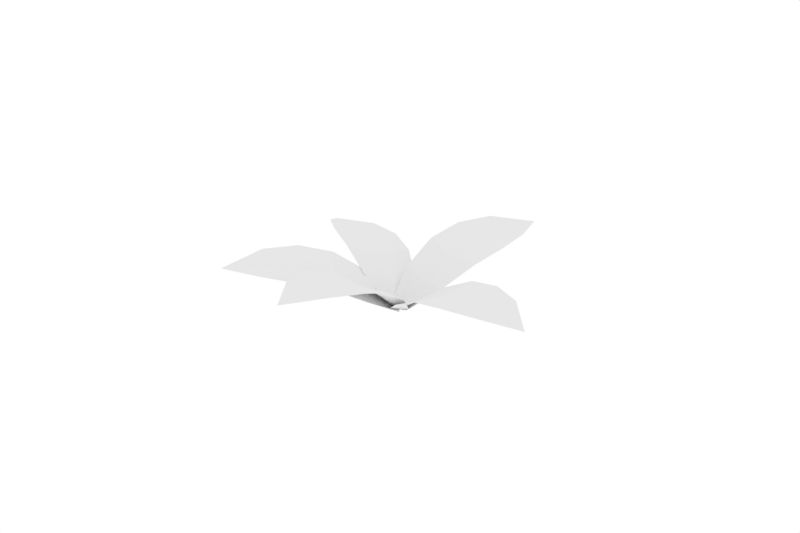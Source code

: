 # Source: Plant1.blend  (saved by Blender 2.78.0; exported with 4.5.12 LTS)
import bpy
from mathutils import Matrix  # noqa: F401  (used for matrix-valued properties, if any)

bpy.ops.wm.read_factory_settings(use_empty=True)
scene = bpy.context.scene
scene.name = 'Scene'

# ---- collections
col_collection_1 = bpy.data.collections.new('Collection 1'); scene.collection.children.link(col_collection_1)

# ---- world
world_world = bpy.data.worlds.new('World'); scene.world = world_world
world_world.color = (1.0, 1.0, 1.0)
world_world.use_sun_shadow = False
world_world.sun_shadow_jitter_overblur = 0.0
world_world.cycles.sampling_method = 'MANUAL'

# ---- meshes
me_plane_001 = bpy.data.meshes.new('Plane.001')
me_plane_001.from_pydata([(3.073, 0.02622, 0.9771), (3.828, 0.6691, 1.064), (2.186, -0.3395, 0.7894), (1.191, -0.4746, 0.3642), (0.1524, -0.3052, -0.0883), (4.451, 1.802, 1.052), (0.8161, 0.2586, 0.4386), (2.244, 1.773, 1.489), (1.734, 0.5553, 0.9113), (3.224, 1.943, 1.437), (1.357, 1.407, 1.301), (2.621, 0.921, 1.099), (3.488, 1.327, 1.117), (0.5162, 0.949, 0.781), (-0.03128, 0.02387, -0.1322), (-0.1395, 0.3102, 0.09191), (-1.0, -3.024, 0.5047), (-0.7291, -3.953, 0.273), (-1.0, -2.048, 0.5671), (-0.8149, -0.9973, 0.3443), (-0.3523, -0.007158, 0.0), (0.0, -4.912, -0.1983), (0.0, -0.9371, 0.217), (1.0, -3.024, 0.5047), (0.0, -1.988, 0.4398), (0.7291, -3.953, 0.273), (1.0, -2.048, 0.5671), (0.0, -2.963, 0.3774), (0.0, -3.893, 0.1457), (0.8149, -0.9973, 0.3443), (0.0, 0.05305, -0.1273), (0.3523, -0.007158, 0.0), (-2.392, 0.2073, 2.153), (-3.238, -0.2636, 2.383), (-1.553, 0.438, 1.707), (-0.7747, 0.5263, 0.9486), (-0.06523, 0.3394, 0.06855), (-4.161, -1.169, 2.342), (-0.6564, -0.2399, 0.6609), (-2.055, -1.729, 1.784), (-1.404, -0.5075, 1.385), (-2.993, -1.676, 2.114), (-1.216, -1.499, 1.338), (-2.242, -0.7382, 1.831), (-3.135, -0.9467, 2.111), (-0.5003, -1.052, 0.6484), (-0.02483, 0.02117, -0.134), (0.05341, -0.3428, -0.06123), (0.6349, 2.64, 1.739), (0.1687, 3.46, 2.057), (0.8019, 1.78, 1.306), (0.7197, 0.9282, 0.6306), (0.3303, 0.1045, -0.06421), (-0.8055, 4.282, 2.276), (-0.07641, 0.7051, 0.6497), (-1.247, 2.082, 2.124), (-0.1683, 1.505, 1.361), (-1.203, 3.053, 2.338), (-1.08, 1.221, 1.691), (-0.3353, 2.365, 1.794), (-0.5466, 3.261, 2.06), (-0.8136, 0.4732, 0.9441), (-0.03055, 0.01055, -0.1341), (-0.3325, -0.09224, 0.07133), (2.456, -2.037, 0.464), (3.415, -2.129, 0.2094), (1.551, -1.677, 0.5452), (0.6364, -1.121, 0.3396), (-0.1228, -0.3302, 0.006238), (4.562, -1.808, -0.2934), (0.8766, -0.3424, 0.1987), (3.191, -0.1769, 0.4278), (1.859, -0.7266, 0.4011), (3.95, -0.773, 0.183), (2.285, 0.1824, 0.509), (2.765, -1.086, 0.3198), (3.623, -1.43, 0.07015), (1.235, 0.3944, 0.3101), (-0.05246, 0.01827, -0.1262), (0.1361, 0.3249, -0.006516)], [], [(2, 8, 6, 3), (1, 12, 11, 0), (5, 12, 1), (0, 11, 8, 2), (3, 6, 14, 4), (10, 13, 6, 8), (9, 7, 11, 12), (5, 9, 12), (7, 10, 8, 11), (13, 15, 14, 6), (18, 24, 22, 19), (17, 28, 27, 16), (21, 28, 17), (16, 27, 24, 18), (19, 22, 30, 20), (26, 29, 22, 24), (25, 23, 27, 28), (21, 25, 28), (23, 26, 24, 27), (29, 31, 30, 22), (34, 40, 38, 35), (33, 44, 43, 32), (37, 44, 33), (32, 43, 40, 34), (35, 38, 46, 36), (42, 45, 38, 40), (41, 39, 43, 44), (37, 41, 44), (39, 42, 40, 43), (45, 47, 46, 38), (50, 56, 54, 51), (49, 60, 59, 48), (53, 60, 49), (48, 59, 56, 50), (51, 54, 62, 52), (58, 61, 54, 56), (57, 55, 59, 60), (53, 57, 60), (55, 58, 56, 59), (61, 63, 62, 54), (66, 72, 70, 67), (65, 76, 75, 64), (69, 76, 65), (64, 75, 72, 66), (67, 70, 78, 68), (74, 77, 70, 72), (73, 71, 75, 76), (69, 73, 76), (71, 74, 72, 75), (77, 79, 78, 70)])
_ca = me_plane_001.color_attributes.new('Col', 'BYTE_COLOR', 'CORNER')
_ca.data.foreach_set('color', [0.1413, 0.2423, 0.02416, 1.0, 0.1413, 0.2423, 0.02416, 1.0, 0.1413, 0.2423, 0.02416, 1.0, 0.1413, 0.2423, 0.02416, 1.0, 0.1413, 0.2423, 0.02416, 1.0, 0.1413, 0.2423, 0.02416, 1.0, 0.1413, 0.2423, 0.02416, 1.0, 0.1413, 0.2423, 0.02416, 1.0, 0.1413, 0.2423, 0.02416, 1.0, 0.1413, 0.2423, 0.02416, 1.0, 0.1413, 0.2423, 0.02416, 1.0, 0.1413, 0.2423, 0.02416, 1.0, 0.1413, 0.2423, 0.02416, 1.0, 0.1413, 0.2423, 0.02416, 1.0, 0.1413, 0.2423, 0.02416, 1.0, 0.1413, 0.2423, 0.02416, 1.0, 0.1413, 0.2423, 0.02416, 1.0, 0.1413, 0.2423, 0.02416, 1.0, 0.1413, 0.2423, 0.02416, 1.0, 0.1413, 0.2423, 0.02416, 1.0, 0.1413, 0.2423, 0.02416, 1.0, 0.1413, 0.2423, 0.02416, 1.0, 0.1413, 0.2423, 0.02416, 1.0, 0.1413, 0.2423, 0.02416, 1.0, 0.1413, 0.2423, 0.02416, 1.0, 0.1413, 0.2423, 0.02416, 1.0, 0.1413, 0.2423, 0.02416, 1.0, 0.1413, 0.2423, 0.02416, 1.0, 0.1413, 0.2423, 0.02416, 1.0, 0.1413, 0.2423, 0.02416, 1.0, 0.1413, 0.2423, 0.02416, 1.0, 0.1413, 0.2423, 0.02416, 1.0, 0.1413, 0.2423, 0.02416, 1.0, 0.1413, 0.2423, 0.02416, 1.0, 0.1413, 0.2423, 0.02416, 1.0, 0.1413, 0.2423, 0.02416, 1.0, 0.1413, 0.2423, 0.02416, 1.0, 0.1413, 0.2423, 0.02416, 1.0, 0.1413, 0.2423, 0.02416, 1.0, 0.1413, 0.2423, 0.02416, 1.0, 0.1413, 0.2423, 0.02416, 1.0, 0.1413, 0.2423, 0.02416, 1.0, 0.1413, 0.2423, 0.02416, 1.0, 0.1413, 0.2423, 0.02416, 1.0, 0.1413, 0.2423, 0.02416, 1.0, 0.1413, 0.2423, 0.02416, 1.0, 0.1413, 0.2423, 0.02416, 1.0, 0.1413, 0.2423, 0.02416, 1.0, 0.1413, 0.2423, 0.02416, 1.0, 0.1413, 0.2423, 0.02416, 1.0, 0.1413, 0.2423, 0.02416, 1.0, 0.1413, 0.2423, 0.02416, 1.0, 0.1413, 0.2423, 0.02416, 1.0, 0.1413, 0.2423, 0.02416, 1.0, 0.1413, 0.2423, 0.02416, 1.0, 0.1413, 0.2423, 0.02416, 1.0, 0.1413, 0.2423, 0.02416, 1.0, 0.1413, 0.2423, 0.02416, 1.0, 0.1413, 0.2423, 0.02416, 1.0, 0.1413, 0.2423, 0.02416, 1.0, 0.1413, 0.2423, 0.02416, 1.0, 0.1413, 0.2423, 0.02416, 1.0, 0.1441, 0.2462, 0.02519, 1.0, 0.1413, 0.2423, 0.02416, 1.0, 0.1413, 0.2423, 0.02416, 1.0, 0.1413, 0.2423, 0.02416, 1.0, 0.1413, 0.2423, 0.02416, 1.0, 0.1413, 0.2423, 0.02416, 1.0, 0.1441, 0.2462, 0.02519, 1.0, 0.1413, 0.2423, 0.02416, 1.0, 0.1413, 0.2423, 0.02416, 1.0, 0.1413, 0.2423, 0.02416, 1.0, 0.1413, 0.2423, 0.02416, 1.0, 0.1413, 0.2423, 0.02416, 1.0, 0.1413, 0.2423, 0.02416, 1.0, 0.1413, 0.2423, 0.02416, 1.0, 0.1413, 0.2423, 0.02416, 1.0, 0.1413, 0.2423, 0.02416, 1.0, 0.1413, 0.2423, 0.02416, 1.0, 0.1413, 0.2423, 0.02416, 1.0, 0.1413, 0.2423, 0.02416, 1.0, 0.1413, 0.2423, 0.02416, 1.0, 0.1413, 0.2423, 0.02416, 1.0, 0.1413, 0.2423, 0.02416, 1.0, 0.1413, 0.2423, 0.02416, 1.0, 0.1413, 0.2423, 0.02416, 1.0, 0.1413, 0.2423, 0.02416, 1.0, 0.1413, 0.2423, 0.02416, 1.0, 0.1413, 0.2423, 0.02416, 1.0, 0.1413, 0.2423, 0.02416, 1.0, 0.1413, 0.2423, 0.02416, 1.0, 0.1413, 0.2423, 0.02416, 1.0, 0.1413, 0.2423, 0.02416, 1.0, 0.1413, 0.2423, 0.02416, 1.0, 0.1413, 0.2423, 0.02416, 1.0, 0.1413, 0.2423, 0.02416, 1.0, 0.1413, 0.2423, 0.02416, 1.0, 0.1413, 0.2423, 0.02416, 1.0, 0.1413, 0.2423, 0.02416, 1.0, 0.1413, 0.2423, 0.02416, 1.0, 0.1413, 0.2423, 0.02416, 1.0, 0.1413, 0.2423, 0.02416, 1.0, 0.1413, 0.2423, 0.02416, 1.0, 0.1413, 0.2423, 0.02416, 1.0, 0.1413, 0.2423, 0.02416, 1.0, 0.1413, 0.2423, 0.02416, 1.0, 0.1413, 0.2423, 0.02416, 1.0, 0.1413, 0.2423, 0.02416, 1.0, 0.1413, 0.2423, 0.02416, 1.0, 0.1413, 0.2423, 0.02416, 1.0, 0.1413, 0.2423, 0.02416, 1.0, 0.1413, 0.2423, 0.02416, 1.0, 0.1413, 0.2423, 0.02416, 1.0, 0.1413, 0.2423, 0.02416, 1.0, 0.1413, 0.2423, 0.02416, 1.0, 0.1413, 0.2423, 0.02416, 1.0, 0.1413, 0.2423, 0.02416, 1.0, 0.1413, 0.2423, 0.02416, 1.0, 0.1413, 0.2423, 0.02416, 1.0, 0.1413, 0.2423, 0.02416, 1.0, 0.1413, 0.2423, 0.02416, 1.0, 0.1413, 0.2423, 0.02416, 1.0, 0.1413, 0.2423, 0.02416, 1.0, 0.1413, 0.2423, 0.02416, 1.0, 0.1413, 0.2423, 0.02416, 1.0, 0.1413, 0.2423, 0.02416, 1.0, 0.1413, 0.2423, 0.02416, 1.0, 0.1413, 0.2423, 0.02416, 1.0, 0.1413, 0.2423, 0.02416, 1.0, 0.1413, 0.2423, 0.02416, 1.0, 0.1413, 0.2423, 0.02416, 1.0, 0.1413, 0.2423, 0.02416, 1.0, 0.1413, 0.2423, 0.02416, 1.0, 0.1413, 0.2423, 0.02416, 1.0, 0.1413, 0.2423, 0.02416, 1.0, 0.1413, 0.2423, 0.02416, 1.0, 0.1413, 0.2423, 0.02416, 1.0, 0.1413, 0.2423, 0.02416, 1.0, 0.1413, 0.2423, 0.02416, 1.0, 0.1413, 0.2423, 0.02416, 1.0, 0.1413, 0.2423, 0.02416, 1.0, 0.1413, 0.2423, 0.02416, 1.0, 0.1413, 0.2423, 0.02416, 1.0, 0.1413, 0.2423, 0.02416, 1.0, 0.1413, 0.2423, 0.02416, 1.0, 0.1413, 0.2423, 0.02416, 1.0, 0.1413, 0.2423, 0.02416, 1.0, 0.1413, 0.2423, 0.02416, 1.0, 0.1413, 0.2423, 0.02416, 1.0, 0.1413, 0.2423, 0.02416, 1.0, 0.1413, 0.2423, 0.02416, 1.0, 0.1413, 0.2423, 0.02416, 1.0, 0.1413, 0.2423, 0.02416, 1.0, 0.1413, 0.2423, 0.02416, 1.0, 0.1413, 0.2423, 0.02416, 1.0, 0.1413, 0.2423, 0.02416, 1.0, 0.1413, 0.2423, 0.02416, 1.0, 0.1413, 0.2423, 0.02416, 1.0, 0.1413, 0.2423, 0.02416, 1.0, 0.1413, 0.2423, 0.02416, 1.0, 0.1413, 0.2423, 0.02416, 1.0, 0.1413, 0.2423, 0.02416, 1.0, 0.1413, 0.2423, 0.02416, 1.0, 0.1413, 0.2423, 0.02416, 1.0, 0.1413, 0.2423, 0.02416, 1.0, 0.1413, 0.2423, 0.02416, 1.0, 0.1413, 0.2423, 0.02416, 1.0, 0.1413, 0.2423, 0.02416, 1.0, 0.1413, 0.2423, 0.02416, 1.0, 0.1413, 0.2423, 0.02416, 1.0, 0.1413, 0.2423, 0.02416, 1.0, 0.1413, 0.2423, 0.02416, 1.0, 0.1413, 0.2423, 0.02416, 1.0, 0.1413, 0.2423, 0.02416, 1.0, 0.1413, 0.2423, 0.02416, 1.0, 0.1413, 0.2423, 0.02416, 1.0, 0.1413, 0.2423, 0.02416, 1.0, 0.1413, 0.2423, 0.02416, 1.0, 0.1413, 0.2423, 0.02416, 1.0, 0.1413, 0.2423, 0.02416, 1.0, 0.1413, 0.2423, 0.02416, 1.0, 0.1413, 0.2423, 0.02416, 1.0, 0.1413, 0.2423, 0.02416, 1.0, 0.1413, 0.2423, 0.02416, 1.0, 0.1413, 0.2423, 0.02416, 1.0, 0.1413, 0.2423, 0.02416, 1.0, 0.1413, 0.2423, 0.02416, 1.0, 0.1413, 0.2423, 0.02416, 1.0, 0.1413, 0.2423, 0.02416, 1.0, 0.1413, 0.2423, 0.02416, 1.0])
me_plane_001.use_remesh_preserve_volume = False
me_plane_001.use_remesh_preserve_attributes = False
me_plane_001.use_mirror_vertex_groups = False
me_plane_001.update()

# ---- objects
ob_plane_001 = bpy.data.objects.new('Plane.001', me_plane_001)

# ---- transforms, parenting, visibility, modifiers, constraints
ob_plane_001.location = (0.0, 0.0, 0.0)
ob_plane_001.rotation_euler = (-0.1579, -0.2713, -2.015)
ob_plane_001.lineart.crease_threshold = 0.0

# ---- collection membership
col_collection_1.objects.link(ob_plane_001)

# ---- scene / render settings (as saved in the file)
scene.frame_start = 1; scene.frame_end = 250; scene.frame_set(1)
scene.render.engine = 'BLENDER_EEVEE_NEXT'
scene.render.resolution_x = 3000
scene.render.resolution_y = 2000
scene.render.resolution_percentage = 50
scene.render.dither_intensity = 0.0
scene.cycles.use_denoising = False
scene.cycles.samples = 128
scene.cycles.sampling_pattern = 'TABULATED_SOBOL'
scene.cycles.light_sampling_threshold = 0.0
scene.cycles.use_adaptive_sampling = False
scene.cycles.use_light_tree = False
scene.cycles.blur_glossy = 0.0
scene.cycles.sample_clamp_indirect = 0.0
scene.view_settings.view_transform = 'Standard'
bpy.context.view_layer.update()

# ---- added for rendering (the .blend has no active camera): camera
cam_auto = bpy.data.cameras.new('AutoCamera')
cam_auto.lens = 50.0
cam_auto.sensor_width = 36.0
cam_auto.clip_end = 1000.0
ob_auto_camera = bpy.data.objects.new('AutoCamera', cam_auto)
scene.collection.objects.link(ob_auto_camera)
ob_auto_camera.location = (17.0358, -20.4019, 14.7968)
ob_auto_camera.rotation_euler = (1.09748, -7.21219e-08, 0.694738)
scene.camera = ob_auto_camera
bpy.context.view_layer.update()
